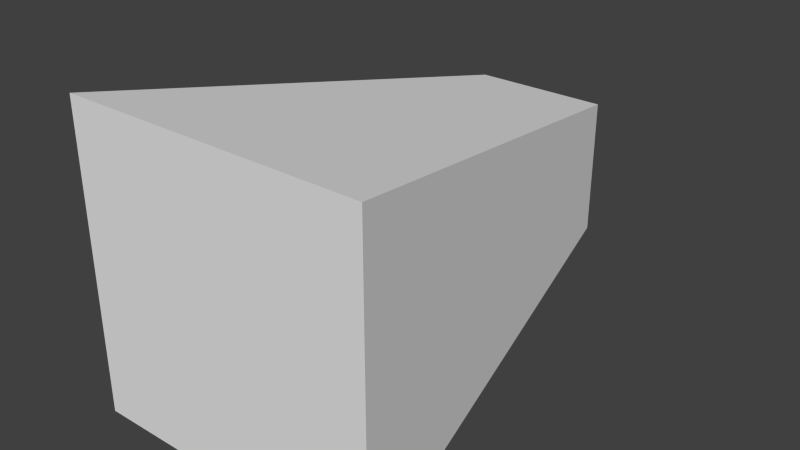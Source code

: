 # Source: dummy.blend  (saved by Blender 2.68.0; exported with 4.5.12 LTS)
import bpy
from mathutils import Matrix  # noqa: F401  (used for matrix-valued properties, if any)

bpy.ops.wm.read_factory_settings(use_empty=True)
scene = bpy.context.scene
scene.name = 'Scene'

# ---- collections
col_collection_1 = bpy.data.collections.new('Collection 1'); scene.collection.children.link(col_collection_1)

# ---- materials (node trees are filled in below, after node groups)
mat_material = bpy.data.materials.new('Material')
mat_material.alpha_threshold = 0.0
mat_material.use_transparent_shadow = False
mat_material.roughness = 0.5
mat_material.line_color = (0.0, 0.0, 0.0, 1.0)

# ---- material node trees

# ---- world
world_world = bpy.data.worlds.new('World'); scene.world = world_world
world_world.color = (0.05088, 0.05088, 0.05088)
world_world.use_sun_shadow = False
world_world.sun_shadow_jitter_overblur = 0.0
world_world.cycles.sampling_method = 'MANUAL'
world_world.cycles.sample_map_resolution = 256

# ---- meshes
me_cube = bpy.data.meshes.new('Cube')
me_cube.from_pydata([(0.4422, 0.4422, -0.4423), (1.0, -1.0, -1.0), (-1.0, -1.0, -1.0), (-0.4422, 0.4423, -0.4422), (0.4423, 0.4422, 0.4422), (1.0, -1.0, 1.0), (-1.0, -1.0, 1.0), (-0.4423, 0.4422, 0.4422)], [], [(0, 1, 2, 3), (4, 7, 6, 5), (0, 4, 5, 1), (1, 5, 6, 2), (2, 6, 7, 3), (4, 0, 3, 7)])
me_cube.materials.append(mat_material)
me_cube.use_remesh_preserve_volume = False
me_cube.use_remesh_preserve_attributes = False
me_cube.use_mirror_vertex_groups = False
me_cube.update()

# ---- objects
ob_cube = bpy.data.objects.new('Cube', me_cube)

# ---- transforms, parenting, visibility, modifiers, constraints
ob_cube.location = (0.0, 0.0, 0.0)
ob_cube.scale = (1.0, 2.0, 1.0)
ob_cube.lock_rotations_4d = False
ob_cube.empty_display_type = 'ARROWS'
ob_cube.lineart.crease_threshold = 0.0

# ---- collection membership
col_collection_1.objects.link(ob_cube)

# ---- scene / render settings (as saved in the file)
scene.frame_start = 1; scene.frame_end = 250; scene.frame_set(1)
scene.render.engine = 'BLENDER_EEVEE_NEXT'
scene.render.image_settings.color_mode = 'RGB'
scene.render.image_settings.compression = 90
scene.render.resolution_percentage = 50
scene.render.dither_intensity = 0.0
scene.cycles.use_denoising = False
scene.cycles.samples = 10
scene.cycles.sampling_pattern = 'TABULATED_SOBOL'
scene.cycles.light_sampling_threshold = 0.0
scene.cycles.use_adaptive_sampling = False
scene.cycles.use_light_tree = False
scene.cycles.blur_glossy = 0.0
scene.cycles.volume_bounces = 1
scene.cycles.pixel_filter_type = 'GAUSSIAN'
scene.cycles.sample_clamp_indirect = 0.0
scene.view_settings.view_transform = 'Standard'
bpy.context.view_layer.update()

# ---- added for rendering (the .blend has no active camera and no usable light): camera, sun
cam_auto = bpy.data.cameras.new('AutoCamera')
cam_auto.lens = 50.0
cam_auto.sensor_width = 36.0
cam_auto.clip_end = 1000.0
ob_auto_camera = bpy.data.objects.new('AutoCamera', cam_auto)
scene.collection.objects.link(ob_auto_camera)
ob_auto_camera.location = (3.73776, -5.04307, 2.99021)
ob_auto_camera.rotation_euler = (1.09748, -7.21219e-08, 0.694738)
scene.camera = ob_auto_camera
light_auto_sun = bpy.data.lights.new('AutoSun', 'SUN')
light_auto_sun.energy = 3.0
light_auto_sun.angle = 0.0523599
ob_auto_sun = bpy.data.objects.new('AutoSun', light_auto_sun)
scene.collection.objects.link(ob_auto_sun)
ob_auto_sun.rotation_euler = (0.872665, 0.174533, 0.523599)
bpy.context.view_layer.update()
